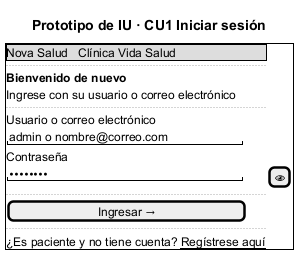

The diagram above was rendered by PlantUML. Its source (embedded in the PNG):
@startsalt 18_prototipo_login
title Prototipo de IU · CU1 Iniciar sesión
{+
  {* Nova Salud | Clínica Vida Salud }
  ..
  <b>Bienvenido de nuevo
  Ingrese con su usuario o correo electrónico
  ..
  Usuario o correo electrónico
  "admin o nombre@correo.com    "
  Contraseña
  "••••••••                     " | [👁]
  ..
  [         Ingresar →          ]
  ..
  ¿Es paciente y no tiene cuenta? <u>Regístrese aquí</u>
}
@endsalt